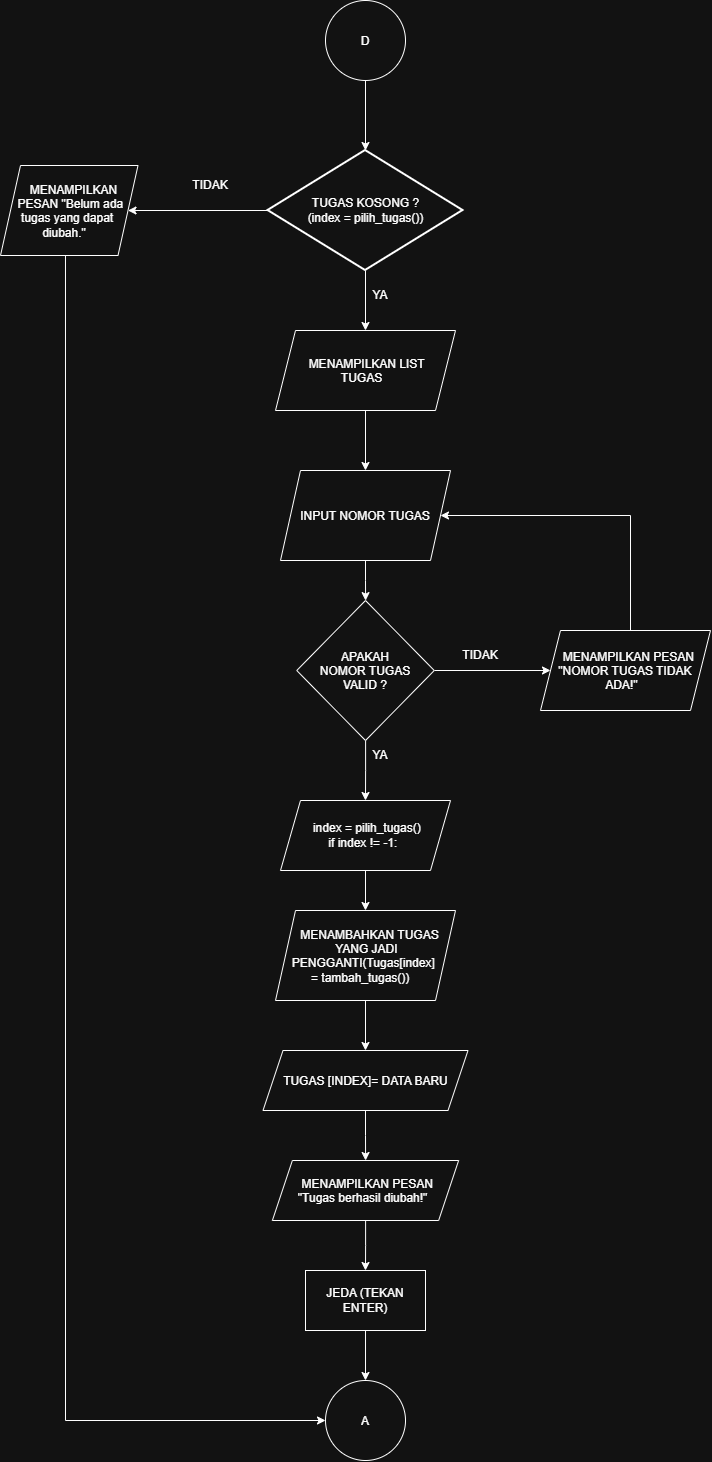

The diagram above was exported from draw.io. Its source (the exported page's mxGraphModel, read from the mxfile embedded in the PNG):
<mxGraphModel dx="1777" dy="791" grid="1" gridSize="10" guides="1" tooltips="1" connect="1" arrows="1" fold="1" page="1" pageScale="1" pageWidth="850" pageHeight="1100" math="0" shadow="0">
  <root>
    <mxCell id="0" />
    <mxCell id="1" parent="0" />
    <mxCell id="yOPD1tptNhgz5MUUgn86-2" edge="1" parent="1" source="1gvyjoqHjWJIYg31VGBj-1" style="edgeStyle=orthogonalEdgeStyle;rounded=0;orthogonalLoop=1;jettySize=auto;html=1;" target="yOPD1tptNhgz5MUUgn86-1">
      <mxGeometry relative="1" as="geometry" />
    </mxCell>
    <mxCell id="1gvyjoqHjWJIYg31VGBj-1" parent="1" style="ellipse;whiteSpace=wrap;html=1;shapeInside=1;aspect=fixed;" value="D" vertex="1">
      <mxGeometry height="80" width="80" x="425" y="60" as="geometry" />
    </mxCell>
    <mxCell id="yOPD1tptNhgz5MUUgn86-6" edge="1" parent="1" source="yOPD1tptNhgz5MUUgn86-1" style="edgeStyle=orthogonalEdgeStyle;rounded=0;orthogonalLoop=1;jettySize=auto;html=1;" target="yOPD1tptNhgz5MUUgn86-5" value="">
      <mxGeometry relative="1" as="geometry" />
    </mxCell>
    <mxCell id="w6uHBYXv3qmZTvK19LzA-7" edge="1" parent="1" source="yOPD1tptNhgz5MUUgn86-1" style="edgeStyle=orthogonalEdgeStyle;rounded=0;orthogonalLoop=1;jettySize=auto;html=1;entryX=1;entryY=0.5;entryDx=0;entryDy=0;" target="w6uHBYXv3qmZTvK19LzA-6">
      <mxGeometry relative="1" as="geometry" />
    </mxCell>
    <mxCell id="yOPD1tptNhgz5MUUgn86-1" parent="1" style="strokeWidth=2;html=1;shape=mxgraph.flowchart.decision;whiteSpace=wrap;" value="TUGAS KOSONG ?&lt;div&gt;(index = pilih_tugas())&lt;/div&gt;" vertex="1">
      <mxGeometry height="120" width="195" x="367.5" y="210" as="geometry" />
    </mxCell>
    <mxCell id="yOPD1tptNhgz5MUUgn86-8" edge="1" parent="1" source="yOPD1tptNhgz5MUUgn86-5" style="edgeStyle=orthogonalEdgeStyle;rounded=0;orthogonalLoop=1;jettySize=auto;html=1;" target="yOPD1tptNhgz5MUUgn86-7" value="">
      <mxGeometry relative="1" as="geometry" />
    </mxCell>
    <mxCell id="yOPD1tptNhgz5MUUgn86-5" parent="1" style="shape=parallelogram;perimeter=parallelogramPerimeter;whiteSpace=wrap;html=1;shapeInside=1;fixedSize=1;" value="MENAMPILKAN LIST TUGAS&amp;nbsp;" vertex="1">
      <mxGeometry height="80" width="180" x="375" y="390" as="geometry" />
    </mxCell>
    <mxCell id="yOPD1tptNhgz5MUUgn86-10" edge="1" parent="1" source="yOPD1tptNhgz5MUUgn86-7" style="edgeStyle=orthogonalEdgeStyle;rounded=0;orthogonalLoop=1;jettySize=auto;html=1;" target="yOPD1tptNhgz5MUUgn86-9" value="">
      <mxGeometry relative="1" as="geometry" />
    </mxCell>
    <mxCell id="yOPD1tptNhgz5MUUgn86-7" parent="1" style="shape=parallelogram;perimeter=parallelogramPerimeter;whiteSpace=wrap;html=1;shapeInside=1;fixedSize=1;" value="INPUT NOMOR TUGAS" vertex="1">
      <mxGeometry height="90" width="170" x="380" y="530" as="geometry" />
    </mxCell>
    <mxCell id="8CbgcK6KK6K9jBPcMTQw-2" edge="1" parent="1" source="yOPD1tptNhgz5MUUgn86-9" style="edgeStyle=orthogonalEdgeStyle;rounded=0;orthogonalLoop=1;jettySize=auto;html=1;" target="8CbgcK6KK6K9jBPcMTQw-1" value="">
      <mxGeometry relative="1" as="geometry" />
    </mxCell>
    <mxCell id="w6uHBYXv3qmZTvK19LzA-4" edge="1" parent="1" source="yOPD1tptNhgz5MUUgn86-9" style="edgeStyle=orthogonalEdgeStyle;rounded=0;orthogonalLoop=1;jettySize=auto;html=1;" target="w6uHBYXv3qmZTvK19LzA-3" value="">
      <mxGeometry relative="1" as="geometry" />
    </mxCell>
    <mxCell id="yOPD1tptNhgz5MUUgn86-9" parent="1" style="rhombus;whiteSpace=wrap;html=1;shapeInside=1;" value="APAKAH NOMOR TUGAS VALID ?" vertex="1">
      <mxGeometry height="140" width="137.5" x="396.25" y="660" as="geometry" />
    </mxCell>
    <mxCell id="8CbgcK6KK6K9jBPcMTQw-4" edge="1" parent="1" source="8CbgcK6KK6K9jBPcMTQw-1" style="edgeStyle=orthogonalEdgeStyle;rounded=0;orthogonalLoop=1;jettySize=auto;html=1;" target="8CbgcK6KK6K9jBPcMTQw-3" value="">
      <mxGeometry relative="1" as="geometry" />
    </mxCell>
    <mxCell id="8CbgcK6KK6K9jBPcMTQw-1" parent="1" style="shape=parallelogram;perimeter=parallelogramPerimeter;whiteSpace=wrap;html=1;shapeInside=1;fixedSize=1;" value="&lt;div&gt;&lt;br&gt;&lt;/div&gt;&lt;div&gt;&lt;br&gt;&lt;/div&gt;&lt;div&gt;index = pilih_tugas()&lt;/div&gt;&lt;div&gt;&lt;span style=&quot;text-decoration-line: inherit; background-color: transparent; color: light-dark(rgb(0, 0, 0), rgb(255, 255, 255));&quot;&gt;if index != -1:&lt;/span&gt;&lt;/div&gt;" vertex="1">
      <mxGeometry height="70" width="170" x="380" y="860" as="geometry" />
    </mxCell>
    <mxCell id="8CbgcK6KK6K9jBPcMTQw-6" edge="1" parent="1" source="8CbgcK6KK6K9jBPcMTQw-3" style="edgeStyle=orthogonalEdgeStyle;rounded=0;orthogonalLoop=1;jettySize=auto;html=1;" target="8CbgcK6KK6K9jBPcMTQw-5" value="">
      <mxGeometry relative="1" as="geometry" />
    </mxCell>
    <mxCell id="8CbgcK6KK6K9jBPcMTQw-3" parent="1" style="shape=parallelogram;perimeter=parallelogramPerimeter;whiteSpace=wrap;html=1;shapeInside=1;fixedSize=1;" value="MENAMBAHKAN TUGAS YANG JADI PENGGANTI(Tugas[index] = tambah_tugas())&lt;div&gt;&lt;br&gt;&lt;/div&gt;" vertex="1">
      <mxGeometry height="90" width="180" x="375" y="970" as="geometry" />
    </mxCell>
    <mxCell id="8CbgcK6KK6K9jBPcMTQw-8" edge="1" parent="1" source="8CbgcK6KK6K9jBPcMTQw-5" style="edgeStyle=orthogonalEdgeStyle;rounded=0;orthogonalLoop=1;jettySize=auto;html=1;" target="8CbgcK6KK6K9jBPcMTQw-7" value="">
      <mxGeometry relative="1" as="geometry" />
    </mxCell>
    <mxCell id="8CbgcK6KK6K9jBPcMTQw-5" parent="1" style="shape=parallelogram;perimeter=parallelogramPerimeter;whiteSpace=wrap;html=1;shapeInside=1;fixedSize=1;" value="TUGAS [INDEX]= DATA BARU" vertex="1">
      <mxGeometry height="60" width="205" x="362.5" y="1110" as="geometry" />
    </mxCell>
    <mxCell id="8CbgcK6KK6K9jBPcMTQw-10" edge="1" parent="1" source="8CbgcK6KK6K9jBPcMTQw-7" style="edgeStyle=orthogonalEdgeStyle;rounded=0;orthogonalLoop=1;jettySize=auto;html=1;" target="8CbgcK6KK6K9jBPcMTQw-9" value="">
      <mxGeometry relative="1" as="geometry" />
    </mxCell>
    <mxCell id="8CbgcK6KK6K9jBPcMTQw-7" parent="1" style="shape=parallelogram;perimeter=parallelogramPerimeter;whiteSpace=wrap;html=1;shapeInside=1;fixedSize=1;" value="MENAMPILKAN PESAN &quot;Tugas berhasil diubah!&quot;" vertex="1">
      <mxGeometry height="60" width="186.25" x="371.88" y="1220" as="geometry" />
    </mxCell>
    <mxCell id="w6uHBYXv3qmZTvK19LzA-2" edge="1" parent="1" source="8CbgcK6KK6K9jBPcMTQw-9" style="edgeStyle=orthogonalEdgeStyle;rounded=0;orthogonalLoop=1;jettySize=auto;html=1;" target="w6uHBYXv3qmZTvK19LzA-1" value="">
      <mxGeometry relative="1" as="geometry" />
    </mxCell>
    <mxCell id="8CbgcK6KK6K9jBPcMTQw-9" parent="1" style="rounded=0;whiteSpace=wrap;html=1;" value="JEDA (TEKAN ENTER)" vertex="1">
      <mxGeometry height="60" width="120" x="405" y="1330" as="geometry" />
    </mxCell>
    <mxCell id="w6uHBYXv3qmZTvK19LzA-1" parent="1" style="ellipse;whiteSpace=wrap;html=1;shapeInside=1;aspect=fixed;" value="A" vertex="1">
      <mxGeometry height="80" width="80" x="425.01" y="1440" as="geometry" />
    </mxCell>
    <mxCell id="w6uHBYXv3qmZTvK19LzA-5" edge="1" parent="1" source="w6uHBYXv3qmZTvK19LzA-3" style="edgeStyle=orthogonalEdgeStyle;rounded=0;orthogonalLoop=1;jettySize=auto;html=1;" target="yOPD1tptNhgz5MUUgn86-7">
      <mxGeometry relative="1" as="geometry">
        <Array as="points">
          <mxPoint x="730" y="575" />
        </Array>
      </mxGeometry>
    </mxCell>
    <mxCell id="w6uHBYXv3qmZTvK19LzA-3" parent="1" style="shape=parallelogram;perimeter=parallelogramPerimeter;whiteSpace=wrap;html=1;shapeInside=1;fixedSize=1;" value="MENAMPILKAN PESAN &quot;NOMOR TUGAS TIDAK ADA!&quot;" vertex="1">
      <mxGeometry height="80" width="170" x="640" y="690" as="geometry" />
    </mxCell>
    <mxCell id="w6uHBYXv3qmZTvK19LzA-8" edge="1" parent="1" style="edgeStyle=orthogonalEdgeStyle;rounded=0;orthogonalLoop=1;jettySize=auto;html=1;entryX=0;entryY=0.5;entryDx=0;entryDy=0;" target="w6uHBYXv3qmZTvK19LzA-1">
      <mxGeometry relative="1" x="-0.0163" as="geometry">
        <Array as="points">
          <mxPoint x="165" y="1480" />
        </Array>
        <mxPoint x="164.99" y="270" as="sourcePoint" />
        <mxPoint x="380" y="1480" as="targetPoint" />
      </mxGeometry>
    </mxCell>
    <mxCell id="w6uHBYXv3qmZTvK19LzA-6" parent="1" style="shape=parallelogram;perimeter=parallelogramPerimeter;whiteSpace=wrap;html=1;shapeInside=1;fixedSize=1;" value="MENAMPILKAN PESAN &quot;&lt;span style=&quot;white-space: pre-wrap; background-color: transparent; color: light-dark(rgb(0, 0, 0), rgb(255, 255, 255));&quot;&gt;Belum ada tugas yang dapat diubah.&quot;&lt;/span&gt;" vertex="1">
      <mxGeometry height="90" width="137.5" x="100" y="225" as="geometry" />
    </mxCell>
    <mxCell id="48Ev5hr27CxhJAhouUcb-1" parent="1" style="text;html=1;whiteSpace=wrap;strokeColor=none;fillColor=none;align=center;verticalAlign=middle;rounded=0;" value="TIDAK" vertex="1">
      <mxGeometry height="30" width="60" x="280" y="230" as="geometry" />
    </mxCell>
    <mxCell id="48Ev5hr27CxhJAhouUcb-2" parent="1" style="text;html=1;whiteSpace=wrap;strokeColor=none;fillColor=none;align=center;verticalAlign=middle;rounded=0;" value="YA" vertex="1">
      <mxGeometry height="30" width="60" x="450" y="340" as="geometry" />
    </mxCell>
    <mxCell id="48Ev5hr27CxhJAhouUcb-3" parent="1" style="text;html=1;whiteSpace=wrap;strokeColor=none;fillColor=none;align=center;verticalAlign=middle;rounded=0;" value="TIDAK" vertex="1">
      <mxGeometry height="30" width="60" x="550" y="700" as="geometry" />
    </mxCell>
    <mxCell id="48Ev5hr27CxhJAhouUcb-4" parent="1" style="text;html=1;whiteSpace=wrap;strokeColor=none;fillColor=none;align=center;verticalAlign=middle;rounded=0;" value="YA" vertex="1">
      <mxGeometry height="30" width="60" x="450" y="800" as="geometry" />
    </mxCell>
  </root>
</mxGraphModel>